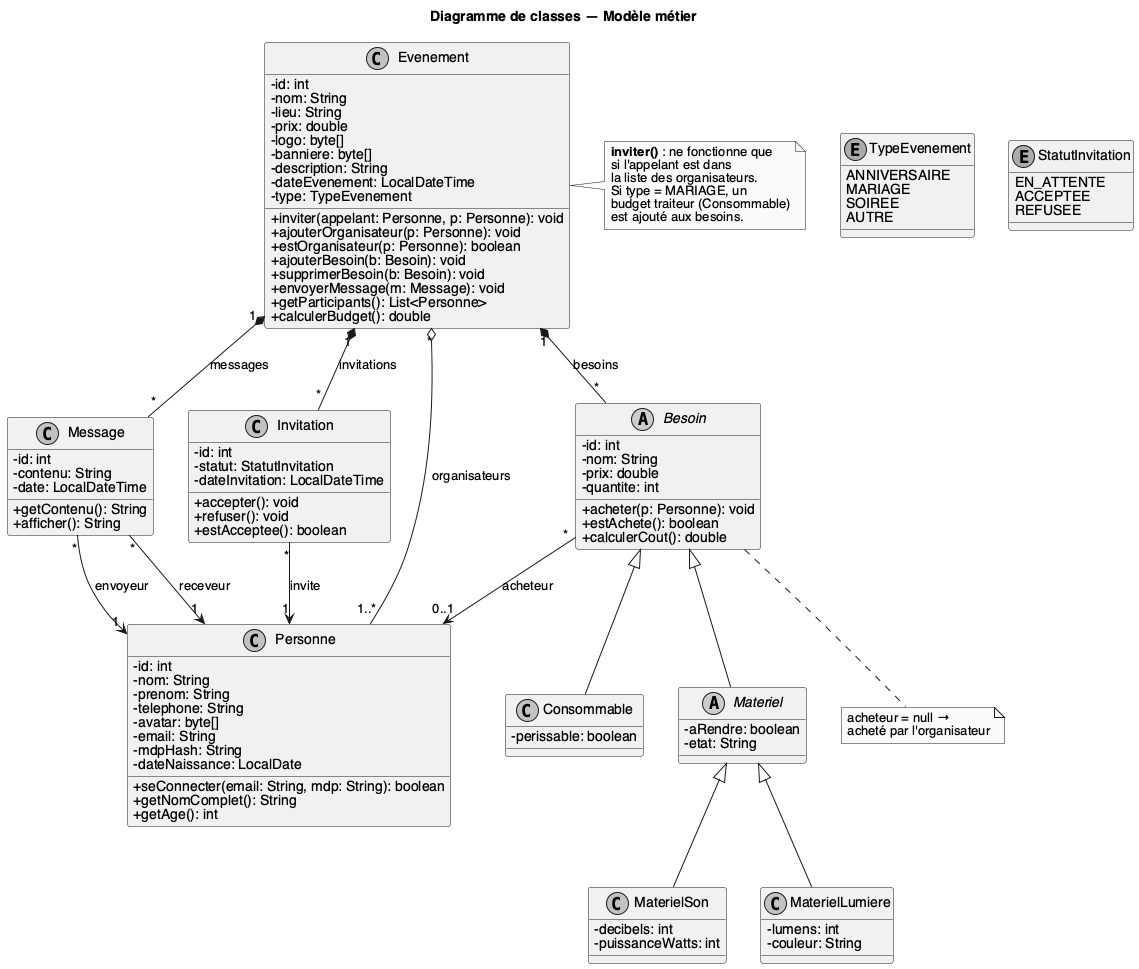

The diagram above was rendered by PlantUML. Its source (embedded in the PNG):
@startuml classes
skinparam shadowing false
skinparam monochrome true
skinparam defaultFontName Helvetica
skinparam classAttributeIconSize 0

title Diagramme de classes — Modèle métier

class Evenement {
  -id: int
  -nom: String
  -lieu: String
  -prix: double
  -logo: byte[]
  -banniere: byte[]
  -description: String
  -dateEvenement: LocalDateTime
  -type: TypeEvenement
  +inviter(appelant: Personne, p: Personne): void
  +ajouterOrganisateur(p: Personne): void
  +estOrganisateur(p: Personne): boolean
  +ajouterBesoin(b: Besoin): void
  +supprimerBesoin(b: Besoin): void
  +envoyerMessage(m: Message): void
  +getParticipants(): List<Personne>
  +calculerBudget(): double
}

enum TypeEvenement {
  ANNIVERSAIRE
  MARIAGE
  SOIREE
  AUTRE
}

class Message {
  -id: int
  -contenu: String
  -date: LocalDateTime
  +getContenu(): String
  +afficher(): String
}

class Invitation {
  -id: int
  -statut: StatutInvitation
  -dateInvitation: LocalDateTime
  +accepter(): void
  +refuser(): void
  +estAcceptee(): boolean
}

enum StatutInvitation {
  EN_ATTENTE
  ACCEPTEE
  REFUSEE
}

abstract class Besoin {
  -id: int
  -nom: String
  -prix: double
  -quantite: int
  +acheter(p: Personne): void
  +estAchete(): boolean
  +calculerCout(): double
}

class Consommable {
  -perissable: boolean
}

abstract class Materiel {
  -aRendre: boolean
  -etat: String
}

class MaterielSon {
  -decibels: int
  -puissanceWatts: int
}

class MaterielLumiere {
  -lumens: int
  -couleur: String
}

class Personne {
  -id: int
  -nom: String
  -prenom: String
  -telephone: String
  -avatar: byte[]
  -email: String
  -mdpHash: String
  -dateNaissance: LocalDate
  +seConnecter(email: String, mdp: String): boolean
  +getNomComplet(): String
  +getAge(): int
}

Evenement "*" o-- "1..*" Personne : organisateurs
Evenement "1" *-- "*" Invitation : invitations
Evenement "1" *-- "*" Besoin : besoins
Evenement "1" *-- "*" Message : messages

Message "*" --> "1" Personne : envoyeur
Message "*" --> "1" Personne : receveur
Invitation "*" --> "1" Personne : invite
Besoin "*" --> "0..1" Personne : acheteur

Besoin <|-- Consommable
Besoin <|-- Materiel
Materiel <|-- MaterielSon
Materiel <|-- MaterielLumiere

note right of Evenement
  **inviter()** : ne fonctionne que
  si l'appelant est dans
  la liste des organisateurs.
  Si type = MARIAGE, un
  budget traiteur (Consommable)
  est ajouté aux besoins.
end note

note "acheteur = null →\nacheté par l'organisateur" as N2
Besoin .. N2

@enduml